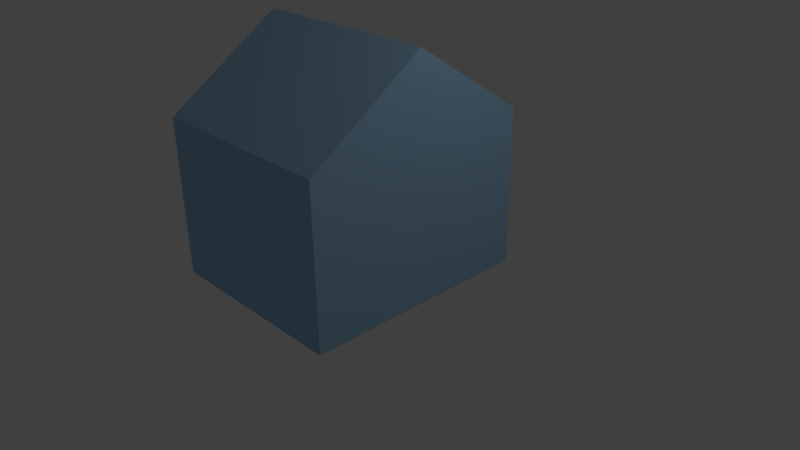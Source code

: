 # Source: House05.blend  (saved by Blender 2.73.0; exported with 4.5.12 LTS)
import bpy
from mathutils import Matrix  # noqa: F401  (used for matrix-valued properties, if any)

bpy.ops.wm.read_factory_settings(use_empty=True)
scene = bpy.context.scene
scene.name = 'Scene'

# ---- collections
col_collection_1 = bpy.data.collections.new('Collection 1'); scene.collection.children.link(col_collection_1)

# ---- materials (node trees are filled in below, after node groups)
mat_material_001 = bpy.data.materials.new('Material.001')
mat_material_001.alpha_threshold = 0.0
mat_material_001.use_transparent_shadow = False
mat_material_001.diffuse_color = (0.3488, 0.5821, 0.8, 1.0)
mat_material_001.specular_color = (0.1819, 0.4314, 1.0)
mat_material_001.roughness = 0.5

# ---- material node trees

# ---- world
world_world = bpy.data.worlds.new('World'); scene.world = world_world
world_world.color = (0.05088, 0.05088, 0.05088)
world_world.use_sun_shadow = False
world_world.sun_shadow_jitter_overblur = 0.0
world_world.cycles.sampling_method = 'MANUAL'
world_world.cycles.sample_map_resolution = 256

# ---- cameras
cam_camera = bpy.data.cameras.new('Camera')
cam_camera.clip_end = 100.0
cam_camera.lens = 35.0
cam_camera.sensor_width = 32.0
cam_camera.sensor_height = 18.0
cam_camera.ortho_scale = 7.314
cam_camera.dof.focus_distance = 0.0
cam_camera.dof.aperture_fstop = 128.0

# ---- lights
light_lamp = bpy.data.lights.new('Lamp', 'POINT')
light_lamp.transmission_factor = 0.0
light_lamp.cutoff_distance = 30.0
light_lamp.energy = 100.0
light_lamp.shadow_buffer_clip_start = 1.001
light_lamp.shadow_soft_size = 0.1
light_lamp.shadow_maximum_resolution = 0.006
light_lamp.use_absolute_resolution = True
light_lamp.cycles.use_multiple_importance_sampling = False

# ---- meshes
me_cube_001 = bpy.data.meshes.new('Cube.001')
me_cube_001.from_pydata([(-1.0, -1.0, -1.0), (-1.0, 1.0, -1.0), (3.547, 1.0, -1.0), (3.547, -1.0, -1.0), (-1.0, -1.0, 1.0), (-1.0, 1.0, 1.0), (3.547, 1.0, 1.0), (3.547, -1.0, 1.0), (-1.0, 0.0, 1.991), (-1.0, 0.0, -1.0), (3.547, 0.0, 1.991), (3.547, 0.0, -1.0)], [], [(8, 5, 1, 9), (5, 6, 2, 1), (10, 7, 3, 11), (7, 4, 0, 3), (9, 1, 2, 11), (10, 6, 5, 8), (7, 10, 8, 4), (0, 9, 11, 3), (6, 10, 11, 2), (4, 8, 9, 0)])
me_cube_001.materials.append(mat_material_001)
me_cube_001.use_remesh_preserve_volume = False
me_cube_001.use_remesh_preserve_attributes = False
me_cube_001.use_mirror_vertex_groups = False
me_cube_001.update()

# ---- objects
ob_cube = bpy.data.objects.new('Cube', me_cube_001)
ob_lamp = bpy.data.objects.new('Lamp', light_lamp)
ob_camera = bpy.data.objects.new('Camera', cam_camera)

# ---- transforms, parenting, visibility, modifiers, constraints
ob_cube.location = (-0.5872, -0.4777, 1.058)
ob_cube.scale = (0.5486, 1.485, 1.0)
ob_cube.lineart.crease_threshold = 0.0
ob_lamp.location = (4.076, 1.005, 5.904)
ob_lamp.rotation_euler = (0.6503, 0.05522, 1.866)
ob_lamp.lock_rotations_4d = False
ob_lamp.empty_display_type = 'ARROWS'
ob_lamp.color = (0.0, 0.0, 0.0, 0.0)
ob_lamp.lineart.crease_threshold = 0.0
ob_camera.location = (7.481, -6.508, 5.344)
ob_camera.rotation_euler = (1.109, 0.01082, 0.8149)
ob_camera.lock_rotations_4d = False
ob_camera.empty_display_type = 'ARROWS'
ob_camera.color = (0.0, 0.0, 0.0, 0.0)
ob_camera.display_type = 'WIRE'
ob_camera.lineart.crease_threshold = 0.0

# ---- collection membership
col_collection_1.objects.link(ob_cube)
col_collection_1.objects.link(ob_lamp)
col_collection_1.objects.link(ob_camera)

# ---- scene / render settings (as saved in the file)
scene.camera = ob_camera
scene.frame_start = 1; scene.frame_end = 250; scene.frame_set(1)
scene.render.engine = 'BLENDER_EEVEE_NEXT'
scene.render.resolution_percentage = 50
scene.render.dither_intensity = 0.0
scene.cycles.use_denoising = False
scene.cycles.samples = 10
scene.cycles.sampling_pattern = 'TABULATED_SOBOL'
scene.cycles.light_sampling_threshold = 0.0
scene.cycles.use_adaptive_sampling = False
scene.cycles.use_light_tree = False
scene.cycles.blur_glossy = 0.0
scene.cycles.pixel_filter_type = 'GAUSSIAN'
scene.cycles.sample_clamp_indirect = 0.0
scene.view_settings.view_transform = 'Standard'
bpy.context.view_layer.update()
